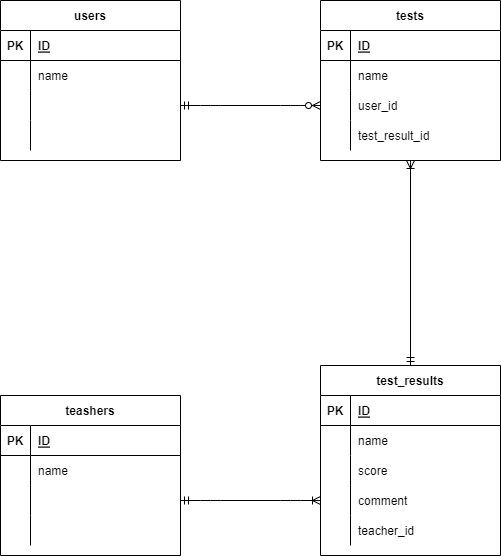

The diagram above was exported from draw.io. Its source (the exported page's mxGraphModel, read from the mxfile embedded in the PNG):
<mxGraphModel dx="820" dy="567" grid="1" gridSize="10" guides="1" tooltips="1" connect="1" arrows="1" fold="1" page="1" pageScale="1" pageWidth="827" pageHeight="1169" math="0" shadow="0">
  <root>
    <mxCell id="0" />
    <mxCell id="1" parent="0" />
    <mxCell id="127" value="users" style="shape=table;startSize=30;container=1;collapsible=1;childLayout=tableLayout;fixedRows=1;rowLines=0;fontStyle=1;align=center;resizeLast=1;" parent="1" vertex="1">
      <mxGeometry x="80" y="30" width="180" height="160" as="geometry" />
    </mxCell>
    <mxCell id="128" value="" style="shape=partialRectangle;collapsible=0;dropTarget=0;pointerEvents=0;fillColor=none;top=0;left=0;bottom=1;right=0;points=[[0,0.5],[1,0.5]];portConstraint=eastwest;" parent="127" vertex="1">
      <mxGeometry y="30" width="180" height="30" as="geometry" />
    </mxCell>
    <mxCell id="129" value="PK" style="shape=partialRectangle;connectable=0;fillColor=none;top=0;left=0;bottom=0;right=0;fontStyle=1;overflow=hidden;" parent="128" vertex="1">
      <mxGeometry width="30" height="30" as="geometry">
        <mxRectangle width="30" height="30" as="alternateBounds" />
      </mxGeometry>
    </mxCell>
    <mxCell id="130" value="ID" style="shape=partialRectangle;connectable=0;fillColor=none;top=0;left=0;bottom=0;right=0;align=left;spacingLeft=6;fontStyle=5;overflow=hidden;" parent="128" vertex="1">
      <mxGeometry x="30" width="150" height="30" as="geometry">
        <mxRectangle width="150" height="30" as="alternateBounds" />
      </mxGeometry>
    </mxCell>
    <mxCell id="131" value="" style="shape=partialRectangle;collapsible=0;dropTarget=0;pointerEvents=0;fillColor=none;top=0;left=0;bottom=0;right=0;points=[[0,0.5],[1,0.5]];portConstraint=eastwest;" parent="127" vertex="1">
      <mxGeometry y="60" width="180" height="30" as="geometry" />
    </mxCell>
    <mxCell id="132" value="" style="shape=partialRectangle;connectable=0;fillColor=none;top=0;left=0;bottom=0;right=0;editable=1;overflow=hidden;" parent="131" vertex="1">
      <mxGeometry width="30" height="30" as="geometry">
        <mxRectangle width="30" height="30" as="alternateBounds" />
      </mxGeometry>
    </mxCell>
    <mxCell id="133" value="name" style="shape=partialRectangle;connectable=0;fillColor=none;top=0;left=0;bottom=0;right=0;align=left;spacingLeft=6;overflow=hidden;" parent="131" vertex="1">
      <mxGeometry x="30" width="150" height="30" as="geometry">
        <mxRectangle width="150" height="30" as="alternateBounds" />
      </mxGeometry>
    </mxCell>
    <mxCell id="134" value="" style="shape=partialRectangle;collapsible=0;dropTarget=0;pointerEvents=0;fillColor=none;top=0;left=0;bottom=0;right=0;points=[[0,0.5],[1,0.5]];portConstraint=eastwest;" parent="127" vertex="1">
      <mxGeometry y="90" width="180" height="30" as="geometry" />
    </mxCell>
    <mxCell id="135" value="" style="shape=partialRectangle;connectable=0;fillColor=none;top=0;left=0;bottom=0;right=0;editable=1;overflow=hidden;" parent="134" vertex="1">
      <mxGeometry width="30" height="30" as="geometry">
        <mxRectangle width="30" height="30" as="alternateBounds" />
      </mxGeometry>
    </mxCell>
    <mxCell id="136" value="" style="shape=partialRectangle;connectable=0;fillColor=none;top=0;left=0;bottom=0;right=0;align=left;spacingLeft=6;overflow=hidden;" parent="134" vertex="1">
      <mxGeometry x="30" width="150" height="30" as="geometry">
        <mxRectangle width="150" height="30" as="alternateBounds" />
      </mxGeometry>
    </mxCell>
    <mxCell id="137" value="" style="shape=partialRectangle;collapsible=0;dropTarget=0;pointerEvents=0;fillColor=none;top=0;left=0;bottom=0;right=0;points=[[0,0.5],[1,0.5]];portConstraint=eastwest;" parent="127" vertex="1">
      <mxGeometry y="120" width="180" height="30" as="geometry" />
    </mxCell>
    <mxCell id="138" value="" style="shape=partialRectangle;connectable=0;fillColor=none;top=0;left=0;bottom=0;right=0;editable=1;overflow=hidden;" parent="137" vertex="1">
      <mxGeometry width="30" height="30" as="geometry">
        <mxRectangle width="30" height="30" as="alternateBounds" />
      </mxGeometry>
    </mxCell>
    <mxCell id="139" value="" style="shape=partialRectangle;connectable=0;fillColor=none;top=0;left=0;bottom=0;right=0;align=left;spacingLeft=6;overflow=hidden;" parent="137" vertex="1">
      <mxGeometry x="30" width="150" height="30" as="geometry">
        <mxRectangle width="150" height="30" as="alternateBounds" />
      </mxGeometry>
    </mxCell>
    <mxCell id="140" value="test_results" style="shape=table;startSize=30;container=1;collapsible=1;childLayout=tableLayout;fixedRows=1;rowLines=0;fontStyle=1;align=center;resizeLast=1;" parent="1" vertex="1">
      <mxGeometry x="400" y="395" width="180" height="190" as="geometry" />
    </mxCell>
    <mxCell id="141" value="" style="shape=partialRectangle;collapsible=0;dropTarget=0;pointerEvents=0;fillColor=none;top=0;left=0;bottom=1;right=0;points=[[0,0.5],[1,0.5]];portConstraint=eastwest;" parent="140" vertex="1">
      <mxGeometry y="30" width="180" height="30" as="geometry" />
    </mxCell>
    <mxCell id="142" value="PK" style="shape=partialRectangle;connectable=0;fillColor=none;top=0;left=0;bottom=0;right=0;fontStyle=1;overflow=hidden;" parent="141" vertex="1">
      <mxGeometry width="30" height="30" as="geometry">
        <mxRectangle width="30" height="30" as="alternateBounds" />
      </mxGeometry>
    </mxCell>
    <mxCell id="143" value="ID" style="shape=partialRectangle;connectable=0;fillColor=none;top=0;left=0;bottom=0;right=0;align=left;spacingLeft=6;fontStyle=5;overflow=hidden;" parent="141" vertex="1">
      <mxGeometry x="30" width="150" height="30" as="geometry">
        <mxRectangle width="150" height="30" as="alternateBounds" />
      </mxGeometry>
    </mxCell>
    <mxCell id="144" value="" style="shape=partialRectangle;collapsible=0;dropTarget=0;pointerEvents=0;fillColor=none;top=0;left=0;bottom=0;right=0;points=[[0,0.5],[1,0.5]];portConstraint=eastwest;" parent="140" vertex="1">
      <mxGeometry y="60" width="180" height="30" as="geometry" />
    </mxCell>
    <mxCell id="145" value="" style="shape=partialRectangle;connectable=0;fillColor=none;top=0;left=0;bottom=0;right=0;editable=1;overflow=hidden;" parent="144" vertex="1">
      <mxGeometry width="30" height="30" as="geometry">
        <mxRectangle width="30" height="30" as="alternateBounds" />
      </mxGeometry>
    </mxCell>
    <mxCell id="146" value="name " style="shape=partialRectangle;connectable=0;fillColor=none;top=0;left=0;bottom=0;right=0;align=left;spacingLeft=6;overflow=hidden;" parent="144" vertex="1">
      <mxGeometry x="30" width="150" height="30" as="geometry">
        <mxRectangle width="150" height="30" as="alternateBounds" />
      </mxGeometry>
    </mxCell>
    <mxCell id="147" value="" style="shape=partialRectangle;collapsible=0;dropTarget=0;pointerEvents=0;fillColor=none;top=0;left=0;bottom=0;right=0;points=[[0,0.5],[1,0.5]];portConstraint=eastwest;" parent="140" vertex="1">
      <mxGeometry y="90" width="180" height="30" as="geometry" />
    </mxCell>
    <mxCell id="148" value="" style="shape=partialRectangle;connectable=0;fillColor=none;top=0;left=0;bottom=0;right=0;editable=1;overflow=hidden;" parent="147" vertex="1">
      <mxGeometry width="30" height="30" as="geometry">
        <mxRectangle width="30" height="30" as="alternateBounds" />
      </mxGeometry>
    </mxCell>
    <mxCell id="149" value="score" style="shape=partialRectangle;connectable=0;fillColor=none;top=0;left=0;bottom=0;right=0;align=left;spacingLeft=6;overflow=hidden;" parent="147" vertex="1">
      <mxGeometry x="30" width="150" height="30" as="geometry">
        <mxRectangle width="150" height="30" as="alternateBounds" />
      </mxGeometry>
    </mxCell>
    <mxCell id="150" value="" style="shape=partialRectangle;collapsible=0;dropTarget=0;pointerEvents=0;fillColor=none;top=0;left=0;bottom=0;right=0;points=[[0,0.5],[1,0.5]];portConstraint=eastwest;" parent="140" vertex="1">
      <mxGeometry y="120" width="180" height="30" as="geometry" />
    </mxCell>
    <mxCell id="151" value="" style="shape=partialRectangle;connectable=0;fillColor=none;top=0;left=0;bottom=0;right=0;editable=1;overflow=hidden;" parent="150" vertex="1">
      <mxGeometry width="30" height="30" as="geometry">
        <mxRectangle width="30" height="30" as="alternateBounds" />
      </mxGeometry>
    </mxCell>
    <mxCell id="152" value="comment" style="shape=partialRectangle;connectable=0;fillColor=none;top=0;left=0;bottom=0;right=0;align=left;spacingLeft=6;overflow=hidden;" parent="150" vertex="1">
      <mxGeometry x="30" width="150" height="30" as="geometry">
        <mxRectangle width="150" height="30" as="alternateBounds" />
      </mxGeometry>
    </mxCell>
    <mxCell id="195" value="" style="shape=partialRectangle;collapsible=0;dropTarget=0;pointerEvents=0;fillColor=none;top=0;left=0;bottom=0;right=0;points=[[0,0.5],[1,0.5]];portConstraint=eastwest;" parent="140" vertex="1">
      <mxGeometry y="150" width="180" height="30" as="geometry" />
    </mxCell>
    <mxCell id="196" value="" style="shape=partialRectangle;connectable=0;fillColor=none;top=0;left=0;bottom=0;right=0;editable=1;overflow=hidden;" parent="195" vertex="1">
      <mxGeometry width="30" height="30" as="geometry">
        <mxRectangle width="30" height="30" as="alternateBounds" />
      </mxGeometry>
    </mxCell>
    <mxCell id="197" value="teacher_id" style="shape=partialRectangle;connectable=0;fillColor=none;top=0;left=0;bottom=0;right=0;align=left;spacingLeft=6;overflow=hidden;" parent="195" vertex="1">
      <mxGeometry x="30" width="150" height="30" as="geometry">
        <mxRectangle width="150" height="30" as="alternateBounds" />
      </mxGeometry>
    </mxCell>
    <mxCell id="153" value="teashers" style="shape=table;startSize=30;container=1;collapsible=1;childLayout=tableLayout;fixedRows=1;rowLines=0;fontStyle=1;align=center;resizeLast=1;" parent="1" vertex="1">
      <mxGeometry x="80" y="425" width="180" height="160" as="geometry" />
    </mxCell>
    <mxCell id="154" value="" style="shape=partialRectangle;collapsible=0;dropTarget=0;pointerEvents=0;fillColor=none;top=0;left=0;bottom=1;right=0;points=[[0,0.5],[1,0.5]];portConstraint=eastwest;" parent="153" vertex="1">
      <mxGeometry y="30" width="180" height="30" as="geometry" />
    </mxCell>
    <mxCell id="155" value="PK" style="shape=partialRectangle;connectable=0;fillColor=none;top=0;left=0;bottom=0;right=0;fontStyle=1;overflow=hidden;" parent="154" vertex="1">
      <mxGeometry width="30" height="30" as="geometry">
        <mxRectangle width="30" height="30" as="alternateBounds" />
      </mxGeometry>
    </mxCell>
    <mxCell id="156" value="ID" style="shape=partialRectangle;connectable=0;fillColor=none;top=0;left=0;bottom=0;right=0;align=left;spacingLeft=6;fontStyle=5;overflow=hidden;" parent="154" vertex="1">
      <mxGeometry x="30" width="150" height="30" as="geometry">
        <mxRectangle width="150" height="30" as="alternateBounds" />
      </mxGeometry>
    </mxCell>
    <mxCell id="157" value="" style="shape=partialRectangle;collapsible=0;dropTarget=0;pointerEvents=0;fillColor=none;top=0;left=0;bottom=0;right=0;points=[[0,0.5],[1,0.5]];portConstraint=eastwest;" parent="153" vertex="1">
      <mxGeometry y="60" width="180" height="30" as="geometry" />
    </mxCell>
    <mxCell id="158" value="" style="shape=partialRectangle;connectable=0;fillColor=none;top=0;left=0;bottom=0;right=0;editable=1;overflow=hidden;" parent="157" vertex="1">
      <mxGeometry width="30" height="30" as="geometry">
        <mxRectangle width="30" height="30" as="alternateBounds" />
      </mxGeometry>
    </mxCell>
    <mxCell id="159" value="name" style="shape=partialRectangle;connectable=0;fillColor=none;top=0;left=0;bottom=0;right=0;align=left;spacingLeft=6;overflow=hidden;" parent="157" vertex="1">
      <mxGeometry x="30" width="150" height="30" as="geometry">
        <mxRectangle width="150" height="30" as="alternateBounds" />
      </mxGeometry>
    </mxCell>
    <mxCell id="160" value="" style="shape=partialRectangle;collapsible=0;dropTarget=0;pointerEvents=0;fillColor=none;top=0;left=0;bottom=0;right=0;points=[[0,0.5],[1,0.5]];portConstraint=eastwest;" parent="153" vertex="1">
      <mxGeometry y="90" width="180" height="30" as="geometry" />
    </mxCell>
    <mxCell id="161" value="" style="shape=partialRectangle;connectable=0;fillColor=none;top=0;left=0;bottom=0;right=0;editable=1;overflow=hidden;" parent="160" vertex="1">
      <mxGeometry width="30" height="30" as="geometry">
        <mxRectangle width="30" height="30" as="alternateBounds" />
      </mxGeometry>
    </mxCell>
    <mxCell id="162" value="" style="shape=partialRectangle;connectable=0;fillColor=none;top=0;left=0;bottom=0;right=0;align=left;spacingLeft=6;overflow=hidden;" parent="160" vertex="1">
      <mxGeometry x="30" width="150" height="30" as="geometry">
        <mxRectangle width="150" height="30" as="alternateBounds" />
      </mxGeometry>
    </mxCell>
    <mxCell id="163" value="" style="shape=partialRectangle;collapsible=0;dropTarget=0;pointerEvents=0;fillColor=none;top=0;left=0;bottom=0;right=0;points=[[0,0.5],[1,0.5]];portConstraint=eastwest;" parent="153" vertex="1">
      <mxGeometry y="120" width="180" height="30" as="geometry" />
    </mxCell>
    <mxCell id="164" value="" style="shape=partialRectangle;connectable=0;fillColor=none;top=0;left=0;bottom=0;right=0;editable=1;overflow=hidden;" parent="163" vertex="1">
      <mxGeometry width="30" height="30" as="geometry">
        <mxRectangle width="30" height="30" as="alternateBounds" />
      </mxGeometry>
    </mxCell>
    <mxCell id="165" value="" style="shape=partialRectangle;connectable=0;fillColor=none;top=0;left=0;bottom=0;right=0;align=left;spacingLeft=6;overflow=hidden;" parent="163" vertex="1">
      <mxGeometry x="30" width="150" height="30" as="geometry">
        <mxRectangle width="150" height="30" as="alternateBounds" />
      </mxGeometry>
    </mxCell>
    <mxCell id="171" value="" style="edgeStyle=entityRelationEdgeStyle;fontSize=12;html=1;endArrow=ERoneToMany;startArrow=ERmandOne;entryX=0;entryY=0.5;entryDx=0;entryDy=0;exitX=1;exitY=0.5;exitDx=0;exitDy=0;" parent="1" source="160" target="150" edge="1">
      <mxGeometry width="100" height="100" relative="1" as="geometry">
        <mxPoint x="260" y="530" as="sourcePoint" />
        <mxPoint x="360" y="430" as="targetPoint" />
      </mxGeometry>
    </mxCell>
    <mxCell id="172" value="tests" style="shape=table;startSize=30;container=1;collapsible=1;childLayout=tableLayout;fixedRows=1;rowLines=0;fontStyle=1;align=center;resizeLast=1;" parent="1" vertex="1">
      <mxGeometry x="400" y="30" width="180" height="160" as="geometry" />
    </mxCell>
    <mxCell id="173" value="" style="shape=partialRectangle;collapsible=0;dropTarget=0;pointerEvents=0;fillColor=none;top=0;left=0;bottom=1;right=0;points=[[0,0.5],[1,0.5]];portConstraint=eastwest;" parent="172" vertex="1">
      <mxGeometry y="30" width="180" height="30" as="geometry" />
    </mxCell>
    <mxCell id="174" value="PK" style="shape=partialRectangle;connectable=0;fillColor=none;top=0;left=0;bottom=0;right=0;fontStyle=1;overflow=hidden;" parent="173" vertex="1">
      <mxGeometry width="30" height="30" as="geometry">
        <mxRectangle width="30" height="30" as="alternateBounds" />
      </mxGeometry>
    </mxCell>
    <mxCell id="175" value="ID" style="shape=partialRectangle;connectable=0;fillColor=none;top=0;left=0;bottom=0;right=0;align=left;spacingLeft=6;fontStyle=5;overflow=hidden;" parent="173" vertex="1">
      <mxGeometry x="30" width="150" height="30" as="geometry">
        <mxRectangle width="150" height="30" as="alternateBounds" />
      </mxGeometry>
    </mxCell>
    <mxCell id="176" value="" style="shape=partialRectangle;collapsible=0;dropTarget=0;pointerEvents=0;fillColor=none;top=0;left=0;bottom=0;right=0;points=[[0,0.5],[1,0.5]];portConstraint=eastwest;" parent="172" vertex="1">
      <mxGeometry y="60" width="180" height="30" as="geometry" />
    </mxCell>
    <mxCell id="177" value="" style="shape=partialRectangle;connectable=0;fillColor=none;top=0;left=0;bottom=0;right=0;editable=1;overflow=hidden;" parent="176" vertex="1">
      <mxGeometry width="30" height="30" as="geometry">
        <mxRectangle width="30" height="30" as="alternateBounds" />
      </mxGeometry>
    </mxCell>
    <mxCell id="178" value="name" style="shape=partialRectangle;connectable=0;fillColor=none;top=0;left=0;bottom=0;right=0;align=left;spacingLeft=6;overflow=hidden;" parent="176" vertex="1">
      <mxGeometry x="30" width="150" height="30" as="geometry">
        <mxRectangle width="150" height="30" as="alternateBounds" />
      </mxGeometry>
    </mxCell>
    <mxCell id="179" value="" style="shape=partialRectangle;collapsible=0;dropTarget=0;pointerEvents=0;fillColor=none;top=0;left=0;bottom=0;right=0;points=[[0,0.5],[1,0.5]];portConstraint=eastwest;" parent="172" vertex="1">
      <mxGeometry y="90" width="180" height="30" as="geometry" />
    </mxCell>
    <mxCell id="180" value="" style="shape=partialRectangle;connectable=0;fillColor=none;top=0;left=0;bottom=0;right=0;editable=1;overflow=hidden;" parent="179" vertex="1">
      <mxGeometry width="30" height="30" as="geometry">
        <mxRectangle width="30" height="30" as="alternateBounds" />
      </mxGeometry>
    </mxCell>
    <mxCell id="181" value="user_id" style="shape=partialRectangle;connectable=0;fillColor=none;top=0;left=0;bottom=0;right=0;align=left;spacingLeft=6;overflow=hidden;" parent="179" vertex="1">
      <mxGeometry x="30" width="150" height="30" as="geometry">
        <mxRectangle width="150" height="30" as="alternateBounds" />
      </mxGeometry>
    </mxCell>
    <mxCell id="182" value="" style="shape=partialRectangle;collapsible=0;dropTarget=0;pointerEvents=0;fillColor=none;top=0;left=0;bottom=0;right=0;points=[[0,0.5],[1,0.5]];portConstraint=eastwest;" parent="172" vertex="1">
      <mxGeometry y="120" width="180" height="30" as="geometry" />
    </mxCell>
    <mxCell id="183" value="" style="shape=partialRectangle;connectable=0;fillColor=none;top=0;left=0;bottom=0;right=0;editable=1;overflow=hidden;" parent="182" vertex="1">
      <mxGeometry width="30" height="30" as="geometry">
        <mxRectangle width="30" height="30" as="alternateBounds" />
      </mxGeometry>
    </mxCell>
    <mxCell id="184" value="test_result_id" style="shape=partialRectangle;connectable=0;fillColor=none;top=0;left=0;bottom=0;right=0;align=left;spacingLeft=6;overflow=hidden;" parent="182" vertex="1">
      <mxGeometry x="30" width="150" height="30" as="geometry">
        <mxRectangle width="150" height="30" as="alternateBounds" />
      </mxGeometry>
    </mxCell>
    <mxCell id="211" value="" style="edgeStyle=entityRelationEdgeStyle;fontSize=12;html=1;endArrow=ERzeroToMany;startArrow=ERmandOne;exitX=1;exitY=0.5;exitDx=0;exitDy=0;entryX=0;entryY=0.5;entryDx=0;entryDy=0;" parent="1" source="134" target="179" edge="1">
      <mxGeometry width="100" height="100" relative="1" as="geometry">
        <mxPoint x="300" y="510" as="sourcePoint" />
        <mxPoint x="400" y="410" as="targetPoint" />
      </mxGeometry>
    </mxCell>
    <mxCell id="213" value="" style="fontSize=12;html=1;endArrow=ERoneToMany;startArrow=ERmandOne;exitX=0.5;exitY=0;exitDx=0;exitDy=0;entryX=0.5;entryY=1;entryDx=0;entryDy=0;" parent="1" source="140" target="172" edge="1">
      <mxGeometry width="100" height="100" relative="1" as="geometry">
        <mxPoint x="490" y="240" as="sourcePoint" />
        <mxPoint x="520" y="330" as="targetPoint" />
      </mxGeometry>
    </mxCell>
  </root>
</mxGraphModel>